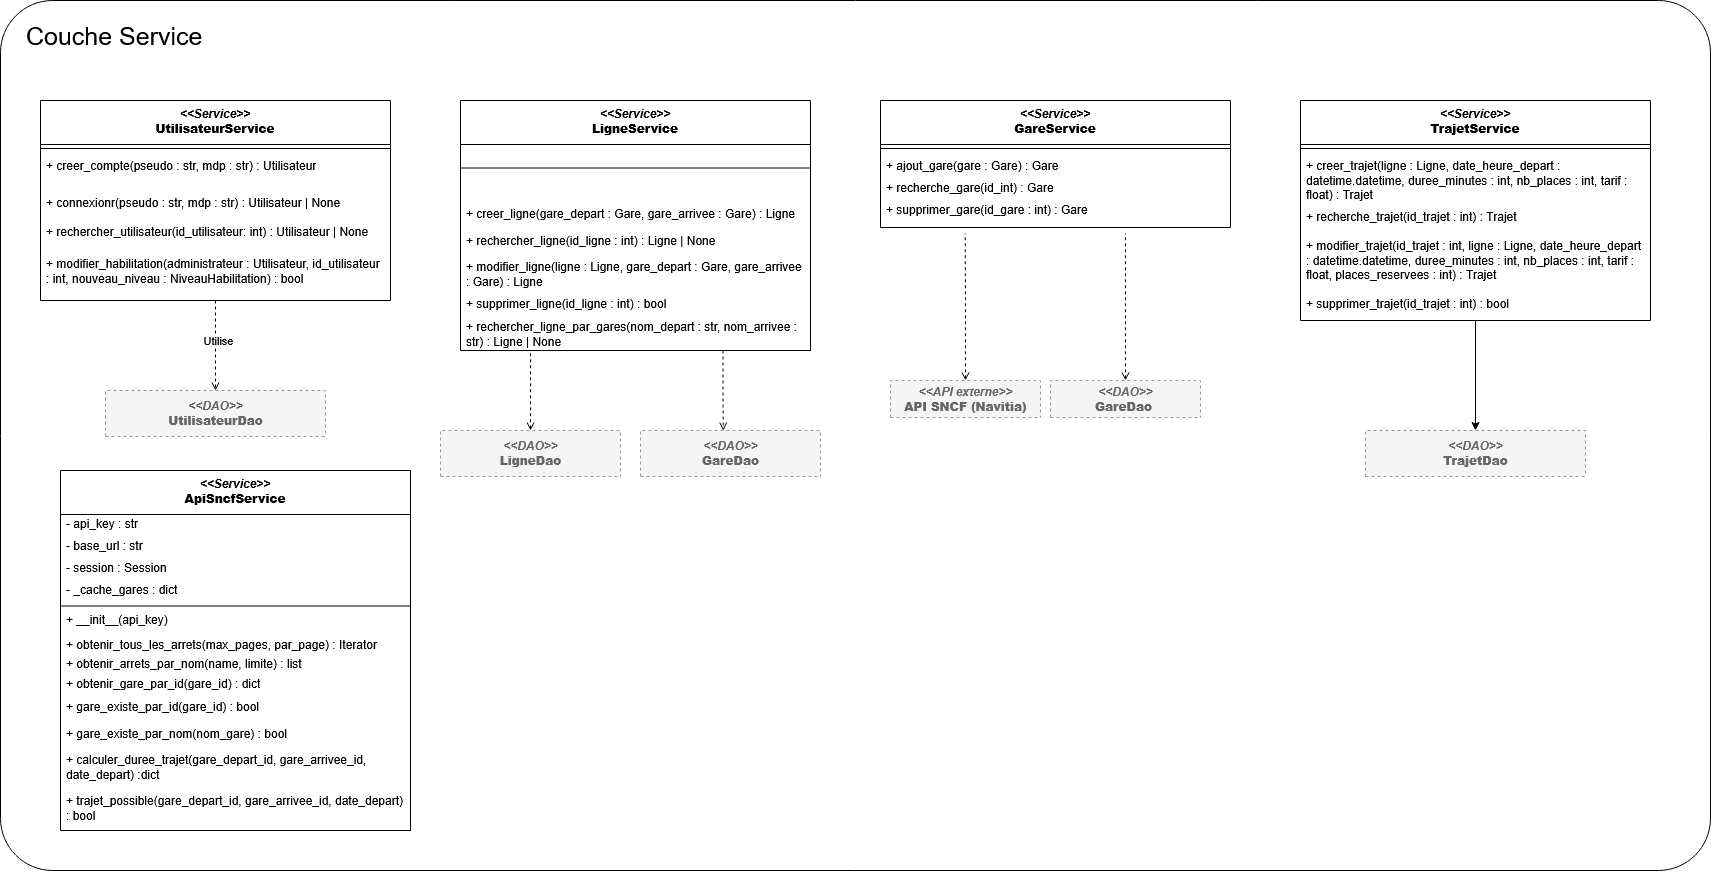

The diagram above was exported from draw.io. Its source (the exported page's mxGraphModel, read from the mxfile embedded in the PNG):
<mxGraphModel dx="2438" dy="1343" grid="1" gridSize="10" guides="1" tooltips="1" connect="1" arrows="1" fold="1" page="0" pageScale="1" pageWidth="1169" pageHeight="827" math="0" shadow="0">
  <root>
    <mxCell id="0" />
    <mxCell id="1" parent="0" />
    <mxCell id="layer" parent="1" style="rounded=1;whiteSpace=wrap;html=1;verticalAlign=top;align=left;spacingLeft=24;spacingTop=14;fontSize=25;fillColor=none;arcSize=6;" value="Couche Service" vertex="1">
      <mxGeometry height="870" width="1710" as="geometry" />
    </mxCell>
    <mxCell id="3nJx1IR-7QS_N9zJ-PSS-2" edge="1" parent="1" source="k3" style="edgeStyle=orthogonalEdgeStyle;rounded=0;orthogonalLoop=1;jettySize=auto;html=1;exitX=0.5;exitY=1;exitDx=0;exitDy=0;entryX=0.5;entryY=0;entryDx=0;entryDy=0;defaultLabelBackgroundColor=page;dashed=1;endArrow=open;endFill=0;" target="k25">
      <mxGeometry relative="1" as="geometry" />
    </mxCell>
    <mxCell id="3nJx1IR-7QS_N9zJ-PSS-3" connectable="0" parent="3nJx1IR-7QS_N9zJ-PSS-2" style="edgeLabel;html=1;align=center;verticalAlign=middle;resizable=0;points=[];inheritText=1;defaultLabelBackgroundColor=page;" value="Utilise" vertex="1">
      <mxGeometry relative="1" x="-0.1222" y="2" as="geometry">
        <mxPoint y="-1" as="offset" />
      </mxGeometry>
    </mxCell>
    <mxCell id="k3" parent="1" style="swimlane;fontStyle=1;align=center;verticalAlign=top;startSize=44;horizontal=1;html=1;collapsible=0;marginBottom=0;whiteSpace=wrap;" value="&lt;i&gt;&amp;lt;&amp;lt;Service&amp;gt;&amp;gt;&lt;/i&gt;&lt;br&gt;&lt;b&gt;UtilisateurService&lt;/b&gt;" vertex="1">
      <mxGeometry height="200" width="350" x="40" y="100" as="geometry" />
    </mxCell>
    <mxCell id="t4" parent="k3" style="text;strokeColor=none;fillColor=none;align=left;verticalAlign=top;spacingLeft=4;spacingRight=4;overflow=hidden;rotatable=0;points=[[0,0.5],[1,0.5]];portConstraint=eastwest;whiteSpace=wrap;html=1;" value="+ creer_compte(pseudo : str, mdp : str) : Utilisateur" vertex="1">
      <mxGeometry height="37" width="350" y="52" as="geometry" />
    </mxCell>
    <mxCell id="t5" parent="k3" style="text;strokeColor=none;fillColor=none;align=left;verticalAlign=top;spacingLeft=4;spacingRight=4;overflow=hidden;rotatable=0;points=[[0,0.5],[1,0.5]];portConstraint=eastwest;whiteSpace=wrap;html=1;" value="+ connexionr(pseudo : str, mdp : str) : Utilisateur | None" vertex="1">
      <mxGeometry height="37" width="350" y="89" as="geometry" />
    </mxCell>
    <mxCell id="t6" parent="k3" style="text;strokeColor=none;fillColor=none;align=left;verticalAlign=top;spacingLeft=4;spacingRight=4;overflow=hidden;rotatable=0;points=[[0,0.5],[1,0.5]];portConstraint=eastwest;whiteSpace=wrap;html=1;" value="+ modifier_habilitation(administrateur : Utilisateur, id_utilisateur : int, nouveau_niveau : NiveauHabilitation) : bool" vertex="1">
      <mxGeometry height="52" width="350" y="150" as="geometry" />
    </mxCell>
    <mxCell id="s7" parent="k3" style="line;strokeWidth=1;fillColor=none;align=left;verticalAlign=middle;spacingTop=-1;spacingLeft=3;spacingRight=3;rotatable=0;labelPosition=right;points=[];portConstraint=eastwest;strokeColor=inherit;" value="" vertex="1">
      <mxGeometry height="8" width="350" y="44" as="geometry" />
    </mxCell>
    <mxCell id="3nJx1IR-7QS_N9zJ-PSS-1" parent="k3" style="text;strokeColor=none;fillColor=none;align=left;verticalAlign=top;spacingLeft=4;spacingRight=4;overflow=hidden;rotatable=0;points=[[0,0.5],[1,0.5]];portConstraint=eastwest;whiteSpace=wrap;html=1;" value="+ rechercher_utilisateur(id_utilisateur: int) : Utilisateur | None" vertex="1">
      <mxGeometry height="52" width="350" y="118" as="geometry" />
    </mxCell>
    <mxCell id="k8" parent="1" style="swimlane;fontStyle=1;align=center;verticalAlign=top;startSize=44;horizontal=1;html=1;collapsible=0;marginBottom=0;whiteSpace=wrap;" value="&lt;i&gt;&amp;lt;&amp;lt;Service&amp;gt;&amp;gt;&lt;/i&gt;&lt;br&gt;&lt;b&gt;LigneService&lt;/b&gt;" vertex="1">
      <mxGeometry height="250" width="350" x="460" y="100" as="geometry" />
    </mxCell>
    <mxCell id="t9" parent="k8" style="text;strokeColor=none;fillColor=none;align=left;verticalAlign=top;spacingLeft=4;spacingRight=4;overflow=hidden;rotatable=0;points=[[0,0.5],[1,0.5]];portConstraint=eastwest;whiteSpace=wrap;html=1;" value="+ creer_ligne(gare_depart : Gare, gare_arrivee : Gare) : Ligne" vertex="1">
      <mxGeometry height="37" width="350" y="100" as="geometry" />
    </mxCell>
    <mxCell id="t10" parent="k8" style="text;strokeColor=none;fillColor=none;align=left;verticalAlign=top;spacingLeft=4;spacingRight=4;overflow=hidden;rotatable=0;points=[[0,0.5],[1,0.5]];portConstraint=eastwest;whiteSpace=wrap;html=1;" value="+ rechercher_ligne(id_ligne : int) : Ligne | None" vertex="1">
      <mxGeometry height="22" width="350" y="127" as="geometry" />
    </mxCell>
    <mxCell id="t11" parent="k8" style="text;strokeColor=none;fillColor=none;align=left;verticalAlign=top;spacingLeft=4;spacingRight=4;overflow=hidden;rotatable=0;points=[[0,0.5],[1,0.5]];portConstraint=eastwest;whiteSpace=wrap;html=1;" value="+ modifier_ligne(ligne : Ligne, gare_depart : Gare, gare_arrivee : Gare) : Ligne" vertex="1">
      <mxGeometry height="37" width="350" y="153" as="geometry" />
    </mxCell>
    <mxCell id="t12" parent="k8" style="text;strokeColor=none;fillColor=none;align=left;verticalAlign=top;spacingLeft=4;spacingRight=4;overflow=hidden;rotatable=0;points=[[0,0.5],[1,0.5]];portConstraint=eastwest;whiteSpace=wrap;html=1;" value="+ supprimer_ligne(id_ligne : int) : bool" vertex="1">
      <mxGeometry height="22" width="350" y="190" as="geometry" />
    </mxCell>
    <mxCell id="s13" parent="k8" style="line;strokeWidth=1;fillColor=none;align=left;verticalAlign=middle;spacingTop=-1;spacingLeft=3;spacingRight=3;rotatable=0;labelPosition=right;points=[];portConstraint=eastwest;strokeColor=inherit;" value="" vertex="1">
      <mxGeometry height="15" width="350" y="60" as="geometry" />
    </mxCell>
    <mxCell id="k14" parent="1" style="swimlane;fontStyle=1;align=center;verticalAlign=top;startSize=44;horizontal=1;html=1;collapsible=0;marginBottom=0;whiteSpace=wrap;" value="&lt;i&gt;&amp;lt;&amp;lt;Service&amp;gt;&amp;gt;&lt;/i&gt;&lt;br&gt;&lt;b&gt;GareService&lt;/b&gt;" vertex="1">
      <mxGeometry height="127" width="350" x="880" y="100" as="geometry" />
    </mxCell>
    <mxCell id="t16" parent="k14" style="text;strokeColor=none;fillColor=none;align=left;verticalAlign=top;spacingLeft=4;spacingRight=4;overflow=hidden;rotatable=0;points=[[0,0.5],[1,0.5]];portConstraint=eastwest;whiteSpace=wrap;html=1;" value="+ recherche_gare(id_int) : Gare" vertex="1">
      <mxGeometry height="22" width="350" y="74" as="geometry" />
    </mxCell>
    <mxCell id="t17" parent="k14" style="text;strokeColor=none;fillColor=none;align=left;verticalAlign=top;spacingLeft=4;spacingRight=4;overflow=hidden;rotatable=0;points=[[0,0.5],[1,0.5]];portConstraint=eastwest;whiteSpace=wrap;html=1;" value="+ supprimer_gare(id_gare : int) : Gare" vertex="1">
      <mxGeometry height="37" width="350" y="96" as="geometry" />
    </mxCell>
    <mxCell id="s18" parent="k14" style="line;strokeWidth=1;fillColor=none;align=left;verticalAlign=middle;spacingTop=-1;spacingLeft=3;spacingRight=3;rotatable=0;labelPosition=right;points=[];portConstraint=eastwest;strokeColor=inherit;" value="" vertex="1">
      <mxGeometry height="8" width="350" y="44" as="geometry" />
    </mxCell>
    <mxCell id="f_rkFC8higykdMLGXXAQ-18" edge="1" parent="1" source="k19" style="edgeStyle=orthogonalEdgeStyle;rounded=0;orthogonalLoop=1;jettySize=auto;html=1;exitX=0.5;exitY=1;exitDx=0;exitDy=0;defaultLabelBackgroundColor=page;" target="k29">
      <mxGeometry relative="1" as="geometry" />
    </mxCell>
    <mxCell id="k19" parent="1" style="swimlane;fontStyle=1;align=center;verticalAlign=top;startSize=44;horizontal=1;html=1;collapsible=0;marginBottom=0;whiteSpace=wrap;" value="&lt;i&gt;&amp;lt;&amp;lt;Service&amp;gt;&amp;gt;&lt;/i&gt;&lt;br&gt;&lt;b&gt;TrajetService&lt;/b&gt;" vertex="1">
      <mxGeometry height="220" width="350" x="1300" y="100" as="geometry" />
    </mxCell>
    <mxCell id="t20" parent="k19" style="text;strokeColor=none;fillColor=none;align=left;verticalAlign=top;spacingLeft=4;spacingRight=4;overflow=hidden;rotatable=0;points=[[0,0.5],[1,0.5]];portConstraint=eastwest;whiteSpace=wrap;html=1;" value="+ creer_trajet(ligne : Ligne, date_heure_depart : datetime.datetime, duree_minutes : int, nb_places : int, tarif : float) : Trajet" vertex="1">
      <mxGeometry height="58" width="350" y="52" as="geometry" />
    </mxCell>
    <mxCell id="t21" parent="k19" style="text;strokeColor=none;fillColor=none;align=left;verticalAlign=top;spacingLeft=4;spacingRight=4;overflow=hidden;rotatable=0;points=[[0,0.5],[1,0.5]];portConstraint=eastwest;whiteSpace=wrap;html=1;" value="+ recherche_trajet(id_trajet : int) : Trajet" vertex="1">
      <mxGeometry height="37" width="350" y="103" as="geometry" />
    </mxCell>
    <mxCell id="t22" parent="k19" style="text;strokeColor=none;fillColor=none;align=left;verticalAlign=top;spacingLeft=4;spacingRight=4;overflow=hidden;rotatable=0;points=[[0,0.5],[1,0.5]];portConstraint=eastwest;whiteSpace=wrap;html=1;" value="+ modifier_trajet(id_trajet : int, ligne : Ligne, date_heure_depart : datetime.datetime, duree_minutes : int, nb_places : int, tarif : float, places_reservees : int) : Trajet" vertex="1">
      <mxGeometry height="58" width="350" y="132" as="geometry" />
    </mxCell>
    <mxCell id="t23" parent="k19" style="text;strokeColor=none;fillColor=none;align=left;verticalAlign=top;spacingLeft=4;spacingRight=4;overflow=hidden;rotatable=0;points=[[0,0.5],[1,0.5]];portConstraint=eastwest;whiteSpace=wrap;html=1;" value="+ supprimer_trajet(id_trajet : int) : bool" vertex="1">
      <mxGeometry height="22" width="350" y="190" as="geometry" />
    </mxCell>
    <mxCell id="s24" parent="k19" style="line;strokeWidth=1;fillColor=none;align=left;verticalAlign=middle;spacingTop=-1;spacingLeft=3;spacingRight=3;rotatable=0;labelPosition=right;points=[];portConstraint=eastwest;strokeColor=inherit;" value="" vertex="1">
      <mxGeometry height="8" width="350" y="44" as="geometry" />
    </mxCell>
    <mxCell id="k25" parent="1" style="swimlane;fontStyle=1;align=center;verticalAlign=middle;startSize=46;horizontal=1;html=1;collapsible=0;fillColor=#f5f5f5;fontColor=#666666;strokeColor=#999999;dashed=1;" value="&lt;i&gt;&amp;lt;&amp;lt;DAO&amp;gt;&amp;gt;&lt;/i&gt;&lt;br&gt;&lt;b&gt;UtilisateurDao&lt;/b&gt;" vertex="1">
      <mxGeometry height="46" width="220" x="105" y="390" as="geometry" />
    </mxCell>
    <mxCell id="f_rkFC8higykdMLGXXAQ-1" edge="1" parent="1" source="k26" style="edgeStyle=orthogonalEdgeStyle;rounded=0;orthogonalLoop=1;jettySize=auto;html=1;defaultLabelBackgroundColor=page;endArrow=none;endFill=0;startArrow=open;startFill=0;dashed=1;">
      <mxGeometry relative="1" as="geometry">
        <mxPoint x="530" y="350" as="targetPoint" />
      </mxGeometry>
    </mxCell>
    <mxCell id="k26" parent="1" style="swimlane;fontStyle=1;align=center;verticalAlign=middle;startSize=46;horizontal=1;html=1;collapsible=0;fillColor=#f5f5f5;fontColor=#666666;strokeColor=#999999;dashed=1;" value="&lt;i&gt;&amp;lt;&amp;lt;DAO&amp;gt;&amp;gt;&lt;/i&gt;&lt;br&gt;&lt;b&gt;LigneDao&lt;/b&gt;" vertex="1">
      <mxGeometry height="46" width="180" x="440" y="430" as="geometry" />
    </mxCell>
    <mxCell id="k27" parent="1" style="swimlane;fontStyle=1;align=center;verticalAlign=middle;startSize=46;horizontal=1;html=1;collapsible=0;fillColor=#f5f5f5;fontColor=#666666;strokeColor=#999999;dashed=1;" value="&lt;i&gt;&amp;lt;&amp;lt;DAO&amp;gt;&amp;gt;&lt;/i&gt;&lt;br&gt;&lt;b&gt;GareDao&lt;/b&gt;" vertex="1">
      <mxGeometry height="46" width="180" x="640" y="430" as="geometry" />
    </mxCell>
    <mxCell id="k28" parent="1" style="swimlane;fontStyle=1;align=center;verticalAlign=middle;startSize=46;horizontal=1;html=1;collapsible=0;fillColor=#f5f5f5;fontColor=#666666;strokeColor=#999999;dashed=1;" value="&lt;i&gt;&amp;lt;&amp;lt;API externe&amp;gt;&amp;gt;&lt;/i&gt;&lt;br&gt;&lt;b&gt;API SNCF (Navitia)&lt;/b&gt;" vertex="1">
      <mxGeometry height="37" width="150" x="890" y="380" as="geometry" />
    </mxCell>
    <mxCell id="k29" parent="1" style="swimlane;fontStyle=1;align=center;verticalAlign=middle;startSize=46;horizontal=1;html=1;collapsible=0;fillColor=#f5f5f5;fontColor=#666666;strokeColor=#999999;dashed=1;" value="&lt;i&gt;&amp;lt;&amp;lt;DAO&amp;gt;&amp;gt;&lt;/i&gt;&lt;br&gt;&lt;b&gt;TrajetDao&lt;/b&gt;" vertex="1">
      <mxGeometry height="46" width="220" x="1365" y="430" as="geometry" />
    </mxCell>
    <mxCell id="f_rkFC8higykdMLGXXAQ-3" edge="1" parent="1" source="k8" style="edgeStyle=orthogonalEdgeStyle;rounded=0;orthogonalLoop=1;jettySize=auto;html=1;exitX=0.75;exitY=1;exitDx=0;exitDy=0;entryX=0.46;entryY=0.003;entryDx=0;entryDy=0;entryPerimeter=0;defaultLabelBackgroundColor=page;dashed=1;endArrow=open;endFill=0;" target="k27">
      <mxGeometry relative="1" as="geometry" />
    </mxCell>
    <mxCell id="f_rkFC8higykdMLGXXAQ-4" parent="1" style="text;strokeColor=none;fillColor=none;align=left;verticalAlign=top;spacingLeft=4;spacingRight=4;overflow=hidden;rotatable=0;points=[[0,0.5],[1,0.5]];portConstraint=eastwest;whiteSpace=wrap;html=1;" value="+ rechercher_ligne_par_gares(nom_depart : str, nom_arrivee : str) : Ligne | None" vertex="1">
      <mxGeometry height="37" width="350" x="460" y="313" as="geometry" />
    </mxCell>
    <mxCell id="f_rkFC8higykdMLGXXAQ-9" parent="1" style="text;strokeColor=none;fillColor=none;align=left;verticalAlign=top;spacingLeft=4;spacingRight=4;overflow=hidden;rotatable=0;points=[[0,0.5],[1,0.5]];portConstraint=eastwest;whiteSpace=wrap;html=1;" value="+ ajout_gare(gare : Gare) : Gare" vertex="1">
      <mxGeometry height="22" width="350" x="880" y="152" as="geometry" />
    </mxCell>
    <mxCell id="f_rkFC8higykdMLGXXAQ-10" parent="1" style="swimlane;fontStyle=1;align=center;verticalAlign=middle;startSize=46;horizontal=1;html=1;collapsible=0;fillColor=#f5f5f5;fontColor=#666666;strokeColor=#999999;dashed=1;" value="&lt;i&gt;&amp;lt;&amp;lt;DAO&amp;gt;&amp;gt;&lt;/i&gt;&lt;br&gt;&lt;b&gt;GareDao&amp;nbsp;&lt;/b&gt;" vertex="1">
      <mxGeometry height="37" width="150" x="1050" y="380" as="geometry" />
    </mxCell>
    <mxCell id="f_rkFC8higykdMLGXXAQ-12" edge="1" parent="1" source="k28" style="edgeStyle=orthogonalEdgeStyle;rounded=0;orthogonalLoop=1;jettySize=auto;html=1;entryX=0.242;entryY=0.997;entryDx=0;entryDy=0;entryPerimeter=0;defaultLabelBackgroundColor=page;startArrow=open;startFill=0;endArrow=none;endFill=0;dashed=1;" target="t17">
      <mxGeometry relative="1" as="geometry" />
    </mxCell>
    <mxCell id="f_rkFC8higykdMLGXXAQ-16" edge="1" parent="1" source="f_rkFC8higykdMLGXXAQ-10" style="edgeStyle=orthogonalEdgeStyle;rounded=0;orthogonalLoop=1;jettySize=auto;html=1;entryX=0.7;entryY=0.997;entryDx=0;entryDy=0;entryPerimeter=0;defaultLabelBackgroundColor=page;dashed=1;endArrow=none;endFill=0;startArrow=open;startFill=0;" target="t17">
      <mxGeometry relative="1" as="geometry" />
    </mxCell>
    <mxCell id="f_rkFC8higykdMLGXXAQ-20" parent="1" style="swimlane;fontStyle=1;align=center;verticalAlign=top;startSize=44;horizontal=1;html=1;collapsible=0;marginBottom=0;whiteSpace=wrap;" value="&lt;i&gt;&amp;lt;&amp;lt;Service&amp;gt;&amp;gt;&lt;/i&gt;&lt;br&gt;&lt;b&gt;ApiSncfService&lt;/b&gt;" vertex="1">
      <mxGeometry height="360" width="350" x="60" y="470" as="geometry" />
    </mxCell>
    <mxCell id="f_rkFC8higykdMLGXXAQ-21" parent="f_rkFC8higykdMLGXXAQ-20" style="text;strokeColor=none;fillColor=none;align=left;verticalAlign=top;spacingLeft=4;spacingRight=4;overflow=hidden;rotatable=0;points=[[0,0.5],[1,0.5]];portConstraint=eastwest;whiteSpace=wrap;html=1;" value="+ obtenir_arrets_par_nom(name, limite) : list" vertex="1">
      <mxGeometry height="37" width="350" y="180" as="geometry" />
    </mxCell>
    <mxCell id="f_rkFC8higykdMLGXXAQ-22" parent="f_rkFC8higykdMLGXXAQ-20" style="text;strokeColor=none;fillColor=none;align=left;verticalAlign=top;spacingLeft=4;spacingRight=4;overflow=hidden;rotatable=0;points=[[0,0.5],[1,0.5]];portConstraint=eastwest;whiteSpace=wrap;html=1;" value="+ obtenir_gare_par_id(gare_id) : dict" vertex="1">
      <mxGeometry height="22" width="350" y="200" as="geometry" />
    </mxCell>
    <mxCell id="f_rkFC8higykdMLGXXAQ-23" parent="f_rkFC8higykdMLGXXAQ-20" style="text;strokeColor=none;fillColor=none;align=left;verticalAlign=top;spacingLeft=4;spacingRight=4;overflow=hidden;rotatable=0;points=[[0,0.5],[1,0.5]];portConstraint=eastwest;whiteSpace=wrap;html=1;" value="+ gare_existe_par_id(gare_id) : bool" vertex="1">
      <mxGeometry height="37" width="350" y="223" as="geometry" />
    </mxCell>
    <mxCell id="f_rkFC8higykdMLGXXAQ-24" parent="f_rkFC8higykdMLGXXAQ-20" style="text;strokeColor=none;fillColor=none;align=left;verticalAlign=top;spacingLeft=4;spacingRight=4;overflow=hidden;rotatable=0;points=[[0,0.5],[1,0.5]];portConstraint=eastwest;whiteSpace=wrap;html=1;" value="+ gare_existe_par_nom(nom_gare) : bool" vertex="1">
      <mxGeometry height="22" width="350" y="250" as="geometry" />
    </mxCell>
    <mxCell id="f_rkFC8higykdMLGXXAQ-25" parent="f_rkFC8higykdMLGXXAQ-20" style="line;strokeWidth=1;fillColor=none;align=left;verticalAlign=middle;spacingTop=-1;spacingLeft=3;spacingRight=3;rotatable=0;labelPosition=right;points=[];portConstraint=eastwest;strokeColor=inherit;" value="" vertex="1">
      <mxGeometry height="15" width="350" y="128" as="geometry" />
    </mxCell>
    <mxCell id="f_rkFC8higykdMLGXXAQ-26" parent="f_rkFC8higykdMLGXXAQ-20" style="text;strokeColor=none;fillColor=none;align=left;verticalAlign=top;spacingLeft=4;spacingRight=4;overflow=hidden;rotatable=0;points=[[0,0.5],[1,0.5]];portConstraint=eastwest;whiteSpace=wrap;html=1;" value="- api_key : str" vertex="1">
      <mxGeometry height="22" width="350" y="40" as="geometry" />
    </mxCell>
    <mxCell id="f_rkFC8higykdMLGXXAQ-27" parent="f_rkFC8higykdMLGXXAQ-20" style="text;strokeColor=none;fillColor=none;align=left;verticalAlign=top;spacingLeft=4;spacingRight=4;overflow=hidden;rotatable=0;points=[[0,0.5],[1,0.5]];portConstraint=eastwest;whiteSpace=wrap;html=1;" value="- session : Session" vertex="1">
      <mxGeometry height="22" width="350" y="84" as="geometry" />
    </mxCell>
    <mxCell id="f_rkFC8higykdMLGXXAQ-28" parent="f_rkFC8higykdMLGXXAQ-20" style="text;strokeColor=none;fillColor=none;align=left;verticalAlign=top;spacingLeft=4;spacingRight=4;overflow=hidden;rotatable=0;points=[[0,0.5],[1,0.5]];portConstraint=eastwest;whiteSpace=wrap;html=1;" value="- base_url : str" vertex="1">
      <mxGeometry height="22" width="350" y="62" as="geometry" />
    </mxCell>
    <mxCell id="f_rkFC8higykdMLGXXAQ-29" parent="f_rkFC8higykdMLGXXAQ-20" style="text;strokeColor=none;fillColor=none;align=left;verticalAlign=top;spacingLeft=4;spacingRight=4;overflow=hidden;rotatable=0;points=[[0,0.5],[1,0.5]];portConstraint=eastwest;whiteSpace=wrap;html=1;" value="- _cache_gares : dict" vertex="1">
      <mxGeometry height="22" width="350" y="106" as="geometry" />
    </mxCell>
    <mxCell id="f_rkFC8higykdMLGXXAQ-31" parent="f_rkFC8higykdMLGXXAQ-20" style="text;strokeColor=none;fillColor=none;align=left;verticalAlign=top;spacingLeft=4;spacingRight=4;overflow=hidden;rotatable=0;points=[[0,0.5],[1,0.5]];portConstraint=eastwest;whiteSpace=wrap;html=1;" value="+ calculer_duree_trajet(gare_depart_id, gare_arrivee_id, date_depart) :dict" vertex="1">
      <mxGeometry height="37" width="350" y="276" as="geometry" />
    </mxCell>
    <mxCell id="f_rkFC8higykdMLGXXAQ-32" parent="f_rkFC8higykdMLGXXAQ-20" style="text;strokeColor=none;fillColor=none;align=left;verticalAlign=top;spacingLeft=4;spacingRight=4;overflow=hidden;rotatable=0;points=[[0,0.5],[1,0.5]];portConstraint=eastwest;whiteSpace=wrap;html=1;" value="+ trajet_possible(gare_depart_id, gare_arrivee_id, date_depart) : bool" vertex="1">
      <mxGeometry height="37" width="350" y="317" as="geometry" />
    </mxCell>
    <mxCell id="f_rkFC8higykdMLGXXAQ-30" parent="1" style="text;strokeColor=none;fillColor=none;align=left;verticalAlign=top;spacingLeft=4;spacingRight=4;overflow=hidden;rotatable=0;points=[[0,0.5],[1,0.5]];portConstraint=eastwest;whiteSpace=wrap;html=1;" value="+ __init__(api_key)" vertex="1">
      <mxGeometry height="37" width="350" x="60" y="606" as="geometry" />
    </mxCell>
    <mxCell id="f_rkFC8higykdMLGXXAQ-34" parent="1" style="text;strokeColor=none;fillColor=none;align=left;verticalAlign=top;spacingLeft=4;spacingRight=4;overflow=hidden;rotatable=0;points=[[0,0.5],[1,0.5]];portConstraint=eastwest;whiteSpace=wrap;html=1;" value="+ obtenir_tous_les_arrets(max_pages, par_page) : Iterator" vertex="1">
      <mxGeometry height="22" width="350" x="60" y="631" as="geometry" />
    </mxCell>
  </root>
</mxGraphModel>